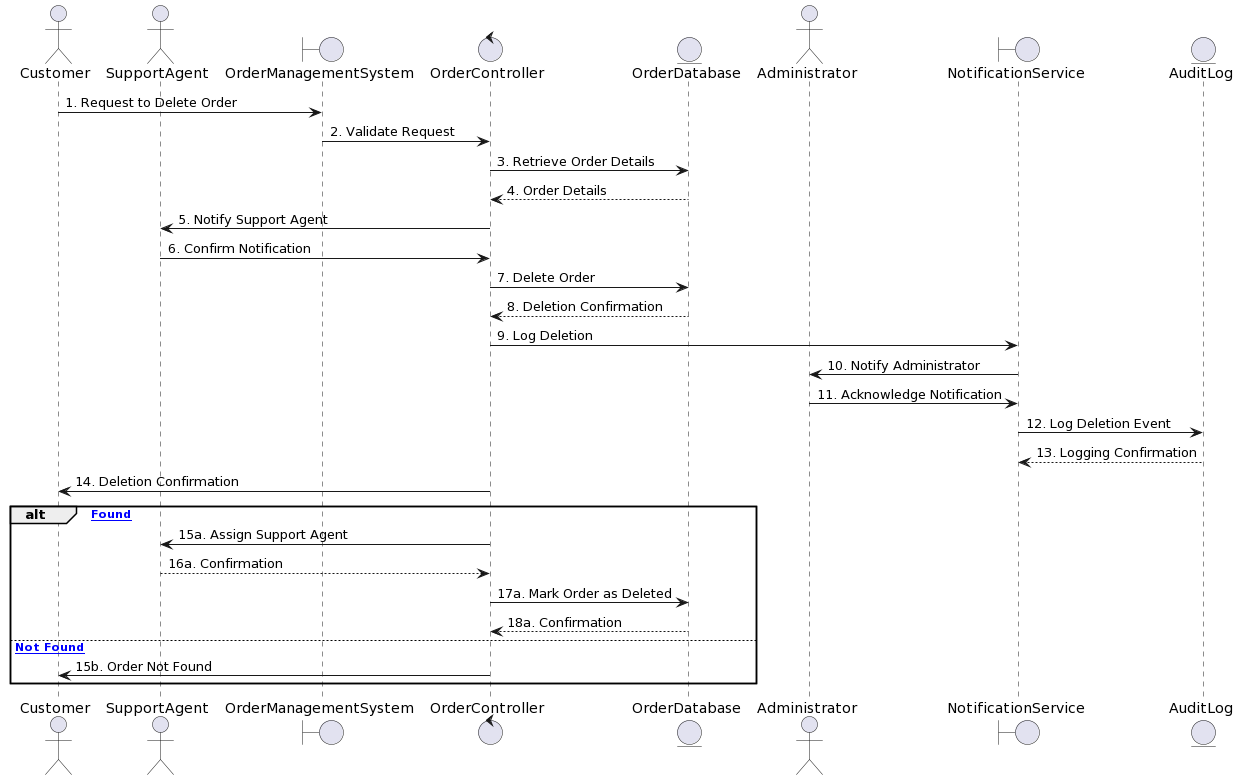

The diagram above was rendered by PlantUML. Its source (embedded in the PNG):
@startuml
actor Customer
actor SupportAgent
boundary OrderManagementSystem
control OrderController
entity OrderDatabase
actor Administrator
boundary NotificationService
entity AuditLog

Customer -> OrderManagementSystem: 1. Request to Delete Order
OrderManagementSystem -> OrderController: 2. Validate Request
OrderController -> OrderDatabase: 3. Retrieve Order Details
OrderDatabase --> OrderController: 4. Order Details
OrderController -> SupportAgent: 5. Notify Support Agent
SupportAgent -> OrderController: 6. Confirm Notification
OrderController -> OrderDatabase: 7. Delete Order
OrderDatabase --> OrderController: 8. Deletion Confirmation
OrderController -> NotificationService: 9. Log Deletion
NotificationService -> Administrator: 10. Notify Administrator
Administrator -> NotificationService: 11. Acknowledge Notification
NotificationService -> AuditLog: 12. Log Deletion Event
AuditLog --> NotificationService: 13. Logging Confirmation
OrderController -> Customer: 14. Deletion Confirmation

alt [Order Found]
    OrderController -> SupportAgent: 15a. Assign Support Agent
    SupportAgent --> OrderController: 16a. Confirmation
    OrderController -> OrderDatabase: 17a. Mark Order as Deleted
    OrderDatabase --> OrderController: 18a. Confirmation
else [Order Not Found]
    OrderController -> Customer: 15b. Order Not Found
end
@enduml